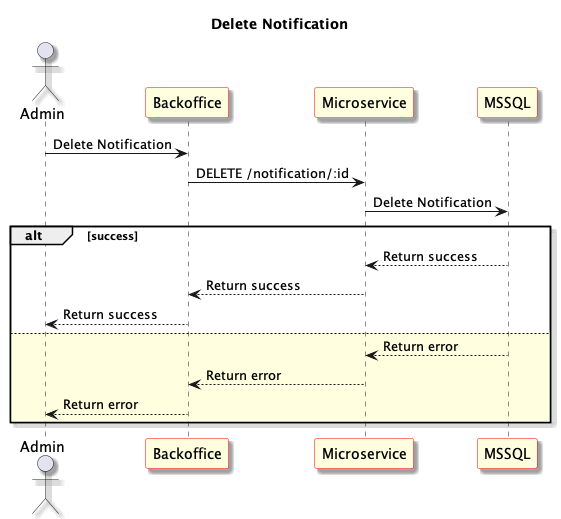

The diagram above was rendered by PlantUML. Its source (embedded in the PNG):
@startuml Delete Notification
skinparam shadowing true
skinparam sequence {
	ParticipantBackgroundColor LightYellow
	ParticipantBorderColor red
}
Title: Delete Notification
actor "Admin" as User1
participant "Backoffice" as Frontend
participant "Microservice" as Microservice
participant "MSSQL" as Database

User1 -> Frontend: Delete Notification

Frontend -> Microservice: DELETE /notification/:id

Microservice -> Database: Delete Notification

alt success

Database --> Microservice: Return success

Microservice --> Frontend: Return success

Frontend --> User1: Return success

else #LightYellow

Database --> Microservice: Return error

Microservice --> Frontend: Return error

Frontend --> User1: Return error

end

@enduml